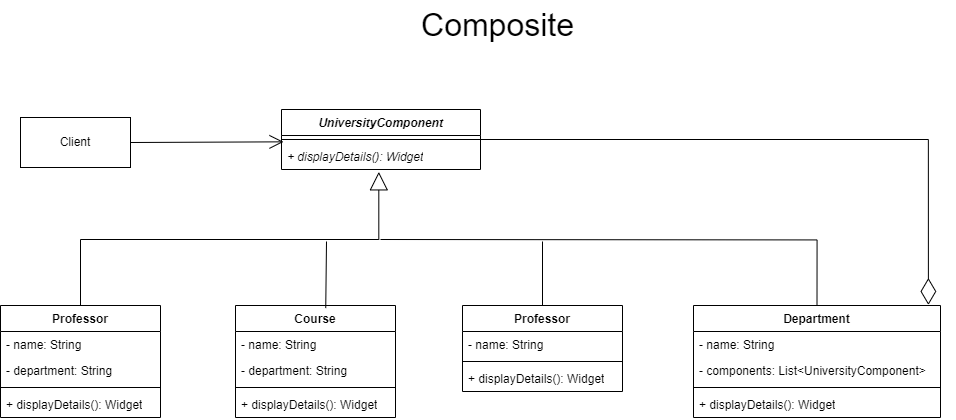

The diagram above was exported from draw.io. Its source (the exported page's mxGraphModel, read from the mxfile embedded in the PNG):
<mxGraphModel dx="1514" dy="191" grid="0" gridSize="10" guides="1" tooltips="1" connect="1" arrows="1" fold="1" page="0" pageScale="1" pageWidth="1200" pageHeight="1600" math="0" shadow="0">
  <root>
    <mxCell id="0" />
    <mxCell id="1" parent="0" />
    <mxCell id="ltODIE7OkpZ0UsuyZ9Eg-1" value="&lt;i&gt;UniversityComponent&lt;/i&gt;" style="swimlane;fontStyle=1;align=center;verticalAlign=top;childLayout=stackLayout;horizontal=1;startSize=26;horizontalStack=0;resizeParent=1;resizeParentMax=0;resizeLast=0;collapsible=1;marginBottom=0;whiteSpace=wrap;html=1;" vertex="1" parent="1">
      <mxGeometry x="11" y="839" width="199" height="60" as="geometry" />
    </mxCell>
    <mxCell id="ltODIE7OkpZ0UsuyZ9Eg-2" value="" style="line;strokeWidth=1;fillColor=none;align=left;verticalAlign=middle;spacingTop=-1;spacingLeft=3;spacingRight=3;rotatable=0;labelPosition=right;points=[];portConstraint=eastwest;strokeColor=inherit;" vertex="1" parent="ltODIE7OkpZ0UsuyZ9Eg-1">
      <mxGeometry y="26" width="199" height="8" as="geometry" />
    </mxCell>
    <mxCell id="ltODIE7OkpZ0UsuyZ9Eg-3" value="&lt;i&gt;+ displayDetails(): Widget&lt;/i&gt;" style="text;strokeColor=none;fillColor=none;align=left;verticalAlign=top;spacingLeft=4;spacingRight=4;overflow=hidden;rotatable=0;points=[[0,0.5],[1,0.5]];portConstraint=eastwest;whiteSpace=wrap;html=1;" vertex="1" parent="ltODIE7OkpZ0UsuyZ9Eg-1">
      <mxGeometry y="34" width="199" height="26" as="geometry" />
    </mxCell>
    <mxCell id="ltODIE7OkpZ0UsuyZ9Eg-4" value="Client" style="html=1;whiteSpace=wrap;" vertex="1" parent="1">
      <mxGeometry x="-250" y="847" width="110" height="50" as="geometry" />
    </mxCell>
    <mxCell id="ltODIE7OkpZ0UsuyZ9Eg-5" value="" style="endArrow=open;endFill=1;endSize=12;html=1;rounded=0;fontSize=12;curved=1;entryX=0.01;entryY=-0.064;entryDx=0;entryDy=0;entryPerimeter=0;exitX=1;exitY=0.5;exitDx=0;exitDy=0;" edge="1" parent="1" source="ltODIE7OkpZ0UsuyZ9Eg-4" target="ltODIE7OkpZ0UsuyZ9Eg-3">
      <mxGeometry width="160" relative="1" as="geometry">
        <mxPoint x="-185" y="953" as="sourcePoint" />
        <mxPoint x="-25" y="953" as="targetPoint" />
      </mxGeometry>
    </mxCell>
    <mxCell id="ltODIE7OkpZ0UsuyZ9Eg-6" value="Professor" style="swimlane;fontStyle=1;align=center;verticalAlign=top;childLayout=stackLayout;horizontal=1;startSize=26;horizontalStack=0;resizeParent=1;resizeParentMax=0;resizeLast=0;collapsible=1;marginBottom=0;whiteSpace=wrap;html=1;" vertex="1" parent="1">
      <mxGeometry x="-270" y="1035" width="160" height="112" as="geometry" />
    </mxCell>
    <mxCell id="ltODIE7OkpZ0UsuyZ9Eg-7" value="- name: String" style="text;strokeColor=none;fillColor=none;align=left;verticalAlign=top;spacingLeft=4;spacingRight=4;overflow=hidden;rotatable=0;points=[[0,0.5],[1,0.5]];portConstraint=eastwest;whiteSpace=wrap;html=1;" vertex="1" parent="ltODIE7OkpZ0UsuyZ9Eg-6">
      <mxGeometry y="26" width="160" height="26" as="geometry" />
    </mxCell>
    <mxCell id="ltODIE7OkpZ0UsuyZ9Eg-8" value="- department: String" style="text;strokeColor=none;fillColor=none;align=left;verticalAlign=top;spacingLeft=4;spacingRight=4;overflow=hidden;rotatable=0;points=[[0,0.5],[1,0.5]];portConstraint=eastwest;whiteSpace=wrap;html=1;" vertex="1" parent="ltODIE7OkpZ0UsuyZ9Eg-6">
      <mxGeometry y="52" width="160" height="26" as="geometry" />
    </mxCell>
    <mxCell id="ltODIE7OkpZ0UsuyZ9Eg-9" value="" style="line;strokeWidth=1;fillColor=none;align=left;verticalAlign=middle;spacingTop=-1;spacingLeft=3;spacingRight=3;rotatable=0;labelPosition=right;points=[];portConstraint=eastwest;strokeColor=inherit;" vertex="1" parent="ltODIE7OkpZ0UsuyZ9Eg-6">
      <mxGeometry y="78" width="160" height="8" as="geometry" />
    </mxCell>
    <mxCell id="ltODIE7OkpZ0UsuyZ9Eg-10" value="+ displayDetails(): Widget" style="text;strokeColor=none;fillColor=none;align=left;verticalAlign=top;spacingLeft=4;spacingRight=4;overflow=hidden;rotatable=0;points=[[0,0.5],[1,0.5]];portConstraint=eastwest;whiteSpace=wrap;html=1;" vertex="1" parent="ltODIE7OkpZ0UsuyZ9Eg-6">
      <mxGeometry y="86" width="160" height="26" as="geometry" />
    </mxCell>
    <mxCell id="ltODIE7OkpZ0UsuyZ9Eg-11" value="Course" style="swimlane;fontStyle=1;align=center;verticalAlign=top;childLayout=stackLayout;horizontal=1;startSize=26;horizontalStack=0;resizeParent=1;resizeParentMax=0;resizeLast=0;collapsible=1;marginBottom=0;whiteSpace=wrap;html=1;" vertex="1" parent="1">
      <mxGeometry x="-35" y="1035" width="160" height="112" as="geometry" />
    </mxCell>
    <mxCell id="ltODIE7OkpZ0UsuyZ9Eg-12" value="- name: String" style="text;strokeColor=none;fillColor=none;align=left;verticalAlign=top;spacingLeft=4;spacingRight=4;overflow=hidden;rotatable=0;points=[[0,0.5],[1,0.5]];portConstraint=eastwest;whiteSpace=wrap;html=1;" vertex="1" parent="ltODIE7OkpZ0UsuyZ9Eg-11">
      <mxGeometry y="26" width="160" height="26" as="geometry" />
    </mxCell>
    <mxCell id="ltODIE7OkpZ0UsuyZ9Eg-13" value="- department: String" style="text;strokeColor=none;fillColor=none;align=left;verticalAlign=top;spacingLeft=4;spacingRight=4;overflow=hidden;rotatable=0;points=[[0,0.5],[1,0.5]];portConstraint=eastwest;whiteSpace=wrap;html=1;" vertex="1" parent="ltODIE7OkpZ0UsuyZ9Eg-11">
      <mxGeometry y="52" width="160" height="26" as="geometry" />
    </mxCell>
    <mxCell id="ltODIE7OkpZ0UsuyZ9Eg-14" value="" style="line;strokeWidth=1;fillColor=none;align=left;verticalAlign=middle;spacingTop=-1;spacingLeft=3;spacingRight=3;rotatable=0;labelPosition=right;points=[];portConstraint=eastwest;strokeColor=inherit;" vertex="1" parent="ltODIE7OkpZ0UsuyZ9Eg-11">
      <mxGeometry y="78" width="160" height="8" as="geometry" />
    </mxCell>
    <mxCell id="ltODIE7OkpZ0UsuyZ9Eg-15" value="+ displayDetails(): Widget" style="text;strokeColor=none;fillColor=none;align=left;verticalAlign=top;spacingLeft=4;spacingRight=4;overflow=hidden;rotatable=0;points=[[0,0.5],[1,0.5]];portConstraint=eastwest;whiteSpace=wrap;html=1;" vertex="1" parent="ltODIE7OkpZ0UsuyZ9Eg-11">
      <mxGeometry y="86" width="160" height="26" as="geometry" />
    </mxCell>
    <mxCell id="ltODIE7OkpZ0UsuyZ9Eg-16" value="Professor" style="swimlane;fontStyle=1;align=center;verticalAlign=top;childLayout=stackLayout;horizontal=1;startSize=26;horizontalStack=0;resizeParent=1;resizeParentMax=0;resizeLast=0;collapsible=1;marginBottom=0;whiteSpace=wrap;html=1;" vertex="1" parent="1">
      <mxGeometry x="192" y="1035" width="160" height="86" as="geometry" />
    </mxCell>
    <mxCell id="ltODIE7OkpZ0UsuyZ9Eg-17" value="- name: String" style="text;strokeColor=none;fillColor=none;align=left;verticalAlign=top;spacingLeft=4;spacingRight=4;overflow=hidden;rotatable=0;points=[[0,0.5],[1,0.5]];portConstraint=eastwest;whiteSpace=wrap;html=1;" vertex="1" parent="ltODIE7OkpZ0UsuyZ9Eg-16">
      <mxGeometry y="26" width="160" height="26" as="geometry" />
    </mxCell>
    <mxCell id="ltODIE7OkpZ0UsuyZ9Eg-18" value="" style="line;strokeWidth=1;fillColor=none;align=left;verticalAlign=middle;spacingTop=-1;spacingLeft=3;spacingRight=3;rotatable=0;labelPosition=right;points=[];portConstraint=eastwest;strokeColor=inherit;" vertex="1" parent="ltODIE7OkpZ0UsuyZ9Eg-16">
      <mxGeometry y="52" width="160" height="8" as="geometry" />
    </mxCell>
    <mxCell id="ltODIE7OkpZ0UsuyZ9Eg-19" value="+ displayDetails(): Widget" style="text;strokeColor=none;fillColor=none;align=left;verticalAlign=top;spacingLeft=4;spacingRight=4;overflow=hidden;rotatable=0;points=[[0,0.5],[1,0.5]];portConstraint=eastwest;whiteSpace=wrap;html=1;" vertex="1" parent="ltODIE7OkpZ0UsuyZ9Eg-16">
      <mxGeometry y="60" width="160" height="26" as="geometry" />
    </mxCell>
    <mxCell id="ltODIE7OkpZ0UsuyZ9Eg-20" value="Department" style="swimlane;fontStyle=1;align=center;verticalAlign=top;childLayout=stackLayout;horizontal=1;startSize=26;horizontalStack=0;resizeParent=1;resizeParentMax=0;resizeLast=0;collapsible=1;marginBottom=0;whiteSpace=wrap;html=1;" vertex="1" parent="1">
      <mxGeometry x="423" y="1035" width="247" height="112" as="geometry" />
    </mxCell>
    <mxCell id="ltODIE7OkpZ0UsuyZ9Eg-21" value="- name: String" style="text;strokeColor=none;fillColor=none;align=left;verticalAlign=top;spacingLeft=4;spacingRight=4;overflow=hidden;rotatable=0;points=[[0,0.5],[1,0.5]];portConstraint=eastwest;whiteSpace=wrap;html=1;" vertex="1" parent="ltODIE7OkpZ0UsuyZ9Eg-20">
      <mxGeometry y="26" width="247" height="26" as="geometry" />
    </mxCell>
    <mxCell id="ltODIE7OkpZ0UsuyZ9Eg-22" value="- components: List&amp;lt;UniversityComponent&amp;gt;" style="text;strokeColor=none;fillColor=none;align=left;verticalAlign=top;spacingLeft=4;spacingRight=4;overflow=hidden;rotatable=0;points=[[0,0.5],[1,0.5]];portConstraint=eastwest;whiteSpace=wrap;html=1;" vertex="1" parent="ltODIE7OkpZ0UsuyZ9Eg-20">
      <mxGeometry y="52" width="247" height="26" as="geometry" />
    </mxCell>
    <mxCell id="ltODIE7OkpZ0UsuyZ9Eg-23" value="" style="line;strokeWidth=1;fillColor=none;align=left;verticalAlign=middle;spacingTop=-1;spacingLeft=3;spacingRight=3;rotatable=0;labelPosition=right;points=[];portConstraint=eastwest;strokeColor=inherit;" vertex="1" parent="ltODIE7OkpZ0UsuyZ9Eg-20">
      <mxGeometry y="78" width="247" height="8" as="geometry" />
    </mxCell>
    <mxCell id="ltODIE7OkpZ0UsuyZ9Eg-24" value="+ displayDetails(): Widget" style="text;strokeColor=none;fillColor=none;align=left;verticalAlign=top;spacingLeft=4;spacingRight=4;overflow=hidden;rotatable=0;points=[[0,0.5],[1,0.5]];portConstraint=eastwest;whiteSpace=wrap;html=1;" vertex="1" parent="ltODIE7OkpZ0UsuyZ9Eg-20">
      <mxGeometry y="86" width="247" height="26" as="geometry" />
    </mxCell>
    <mxCell id="ltODIE7OkpZ0UsuyZ9Eg-25" value="" style="endArrow=block;endSize=16;endFill=0;html=1;rounded=0;fontSize=12;entryX=0.489;entryY=1.09;entryDx=0;entryDy=0;entryPerimeter=0;exitX=0.5;exitY=0;exitDx=0;exitDy=0;edgeStyle=elbowEdgeStyle;elbow=vertical;" edge="1" parent="1" source="ltODIE7OkpZ0UsuyZ9Eg-6" target="ltODIE7OkpZ0UsuyZ9Eg-3">
      <mxGeometry x="1" y="-157" width="160" relative="1" as="geometry">
        <mxPoint x="108" y="956" as="sourcePoint" />
        <mxPoint x="184" y="1188" as="targetPoint" />
        <Array as="points">
          <mxPoint x="65" y="969" />
          <mxPoint x="49" y="967" />
          <mxPoint x="45" y="969" />
          <mxPoint x="34" y="970" />
        </Array>
        <mxPoint x="157" y="-146" as="offset" />
      </mxGeometry>
    </mxCell>
    <mxCell id="ltODIE7OkpZ0UsuyZ9Eg-26" value="" style="endArrow=none;html=1;rounded=0;fontSize=12;startSize=8;endSize=8;entryX=0.5;entryY=0;entryDx=0;entryDy=0;edgeStyle=orthogonalEdgeStyle;" edge="1" parent="1" target="ltODIE7OkpZ0UsuyZ9Eg-20">
      <mxGeometry width="50" height="50" relative="1" as="geometry">
        <mxPoint x="110" y="969" as="sourcePoint" />
        <mxPoint x="314" y="910" as="targetPoint" />
      </mxGeometry>
    </mxCell>
    <mxCell id="ltODIE7OkpZ0UsuyZ9Eg-27" value="" style="endArrow=none;html=1;rounded=0;fontSize=12;startSize=8;endSize=8;curved=1;entryX=0.564;entryY=0.023;entryDx=0;entryDy=0;entryPerimeter=0;" edge="1" parent="1" target="ltODIE7OkpZ0UsuyZ9Eg-11">
      <mxGeometry width="50" height="50" relative="1" as="geometry">
        <mxPoint x="56" y="971" as="sourcePoint" />
        <mxPoint x="-30" y="1169" as="targetPoint" />
      </mxGeometry>
    </mxCell>
    <mxCell id="ltODIE7OkpZ0UsuyZ9Eg-28" value="" style="endArrow=none;html=1;rounded=0;fontSize=12;startSize=8;endSize=8;curved=1;entryX=0.5;entryY=0;entryDx=0;entryDy=0;" edge="1" parent="1" target="ltODIE7OkpZ0UsuyZ9Eg-16">
      <mxGeometry width="50" height="50" relative="1" as="geometry">
        <mxPoint x="272" y="971" as="sourcePoint" />
        <mxPoint x="217" y="1182" as="targetPoint" />
      </mxGeometry>
    </mxCell>
    <mxCell id="ltODIE7OkpZ0UsuyZ9Eg-29" value="" style="endArrow=diamondThin;endFill=0;endSize=24;html=1;rounded=0;fontSize=12;exitX=1;exitY=0.5;exitDx=0;exitDy=0;entryX=0.951;entryY=-0.005;entryDx=0;entryDy=0;entryPerimeter=0;edgeStyle=orthogonalEdgeStyle;" edge="1" parent="1" source="ltODIE7OkpZ0UsuyZ9Eg-1" target="ltODIE7OkpZ0UsuyZ9Eg-20">
      <mxGeometry width="160" relative="1" as="geometry">
        <mxPoint x="95" y="1240" as="sourcePoint" />
        <mxPoint x="255" y="1240" as="targetPoint" />
      </mxGeometry>
    </mxCell>
    <mxCell id="ltODIE7OkpZ0UsuyZ9Eg-30" value="&lt;font style=&quot;font-size: 32px;&quot;&gt;Composite&lt;/font&gt;" style="text;html=1;align=center;verticalAlign=middle;resizable=0;points=[];autosize=1;strokeColor=none;fillColor=none;fontSize=16;" vertex="1" parent="1">
      <mxGeometry x="142" y="730" width="171" height="50" as="geometry" />
    </mxCell>
  </root>
</mxGraphModel>